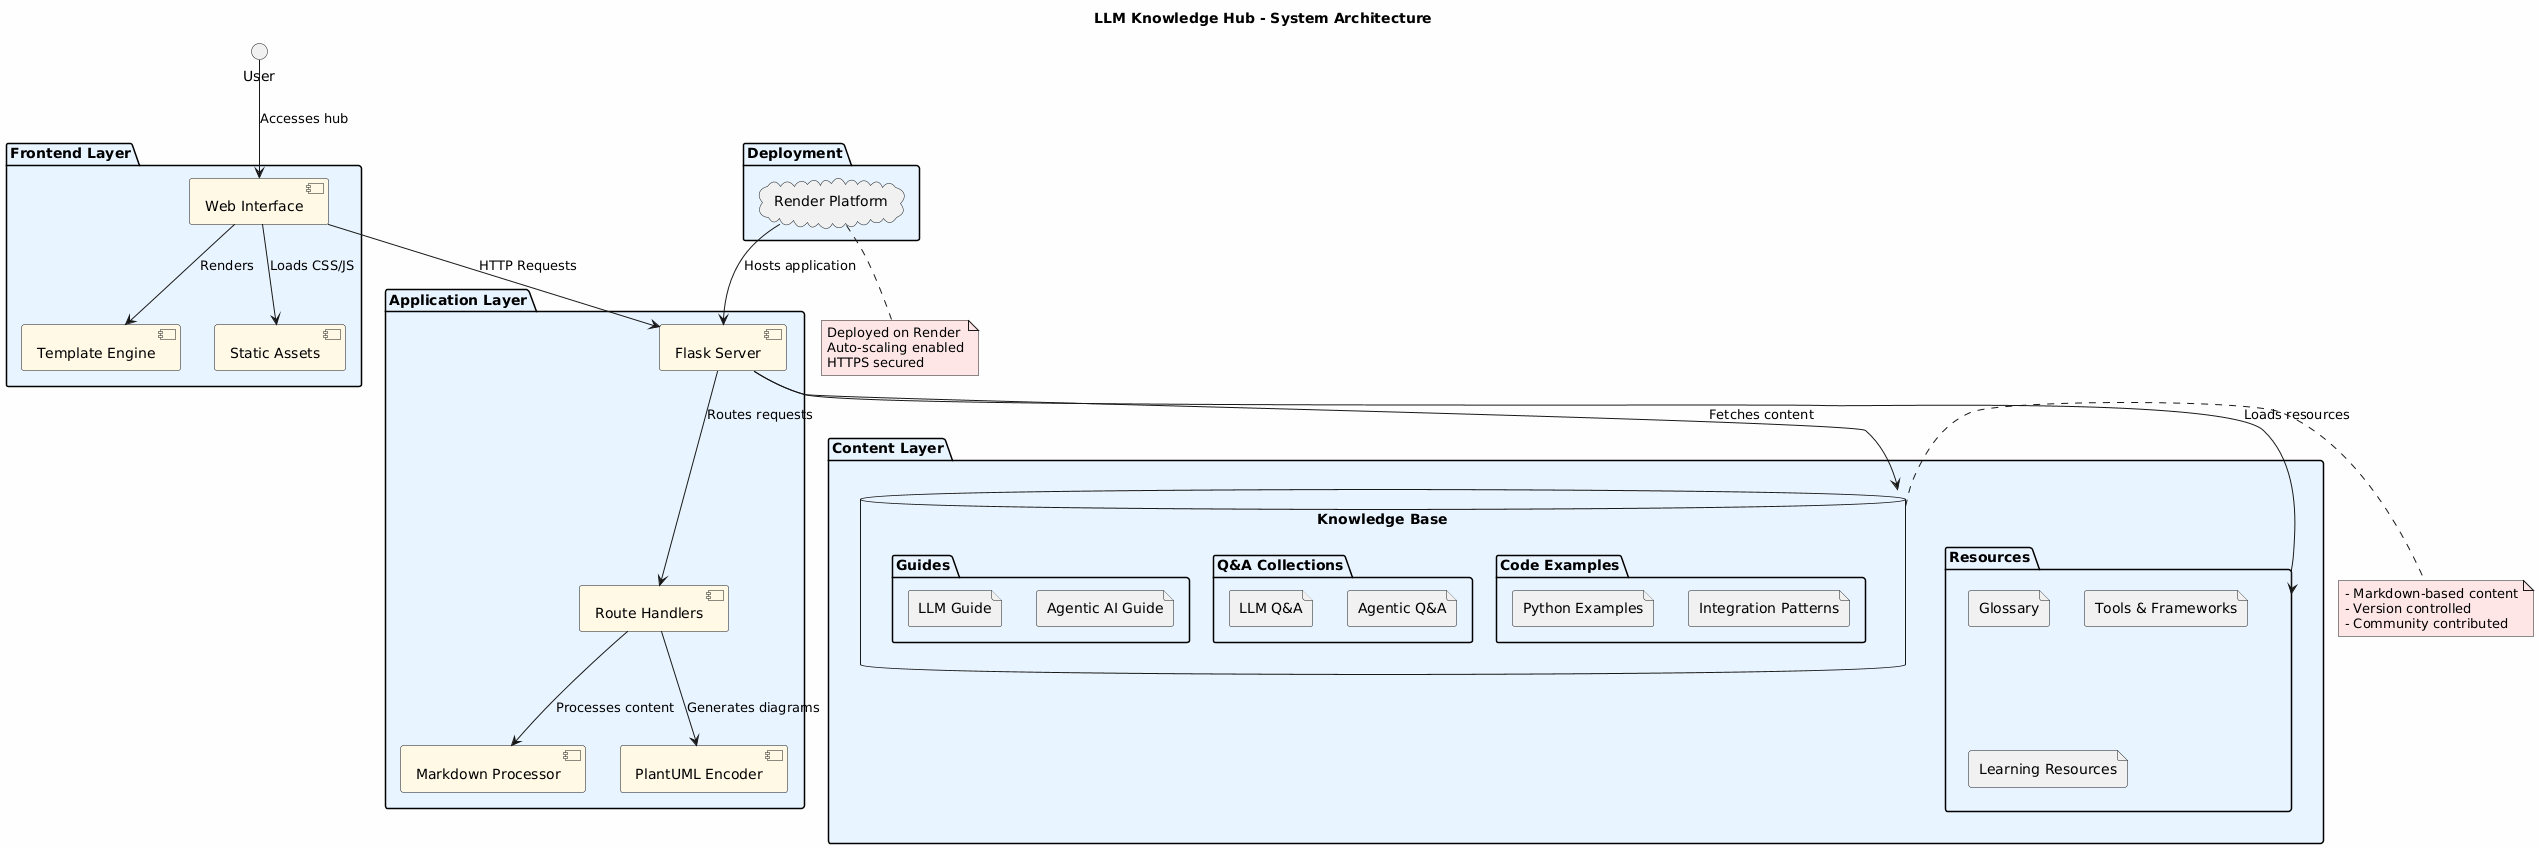

The diagram above was rendered by PlantUML. Its source (embedded in the PNG):
@startuml
skinparam backgroundColor #FEFEFE
skinparam packageBackgroundColor #E8F4FF
skinparam componentBackgroundColor #FFF9E6
skinparam noteBackgroundColor #FFE6E6

title LLM Knowledge Hub - System Architecture

package "Frontend Layer" {
  [Web Interface] as UI
  [Template Engine] as TE
  [Static Assets] as SA
  
  UI --> TE : Renders
  UI --> SA : Loads CSS/JS
}

package "Application Layer" {
  [Flask Server] as FS
  [Route Handlers] as RH
  [Markdown Processor] as MP
  [PlantUML Encoder] as PE
  
  FS --> RH : Routes requests
  RH --> MP : Processes content
  RH --> PE : Generates diagrams
}

package "Content Layer" {
  database "Knowledge Base" as KB {
    folder "Guides" {
      file "LLM Guide"
      file "Agentic AI Guide"
    }
    folder "Q&A Collections" {
      file "LLM Q&A"
      file "Agentic Q&A"
    }
    folder "Code Examples" {
      file "Python Examples"
      file "Integration Patterns"
    }
  }
  
  folder "Resources" {
    file "Glossary"
    file "Tools & Frameworks"
    file "Learning Resources"
  }
}

package "Deployment" {
  cloud "Render Platform" as RP
  
  RP --> FS : Hosts application
}

User --> UI : Accesses hub
UI --> FS : HTTP Requests
FS --> KB : Fetches content
FS --> Resources : Loads resources

note right of KB
  - Markdown-based content
  - Version controlled
  - Community contributed
end note

note bottom of RP
  Deployed on Render
  Auto-scaling enabled
  HTTPS secured
end note
@enduml